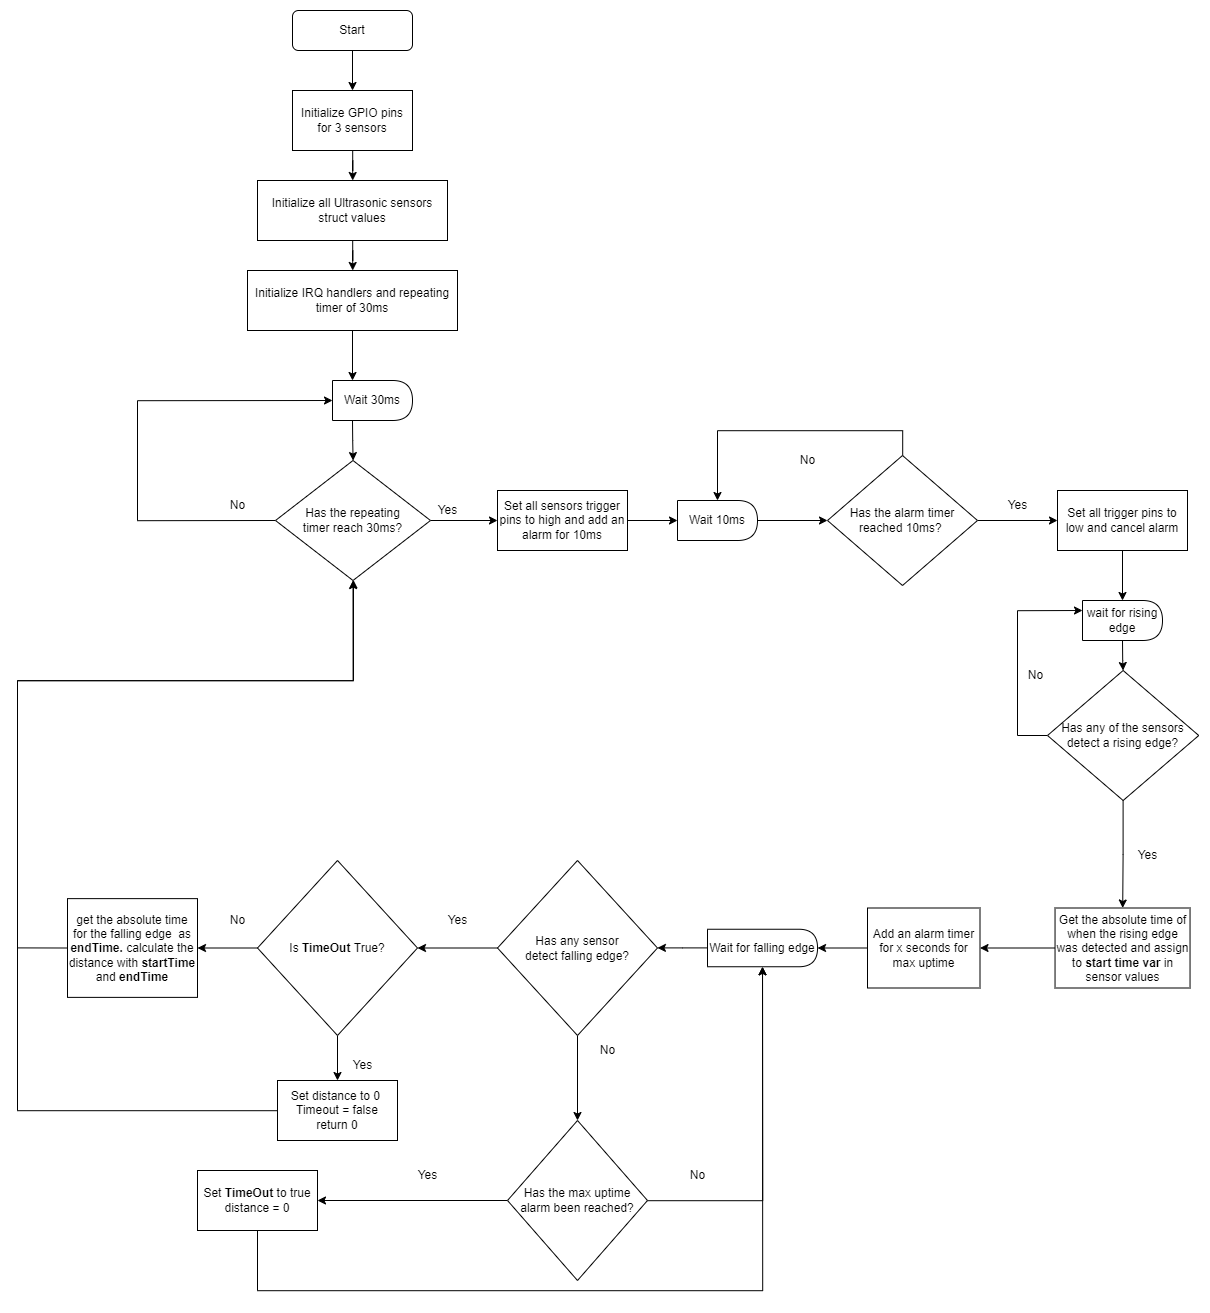

The diagram above was exported from draw.io. Its source (the exported page's mxGraphModel, read from the mxfile embedded in the PNG):
<mxGraphModel dx="3128" dy="2972" grid="0" gridSize="10" guides="1" tooltips="1" connect="1" arrows="1" fold="1" page="1" pageScale="1" pageWidth="850" pageHeight="1100" math="0" shadow="0">
  <root>
    <mxCell id="0" />
    <mxCell id="1" parent="0" />
    <mxCell id="A54bjP0hu72TpuVOGW0H-3" style="edgeStyle=orthogonalEdgeStyle;rounded=0;orthogonalLoop=1;jettySize=auto;html=1;" parent="1" source="x7JPyuJLtE3rdUK_rJYp-1" target="x7JPyuJLtE3rdUK_rJYp-2" edge="1">
      <mxGeometry relative="1" as="geometry" />
    </mxCell>
    <mxCell id="x7JPyuJLtE3rdUK_rJYp-1" value="Start" style="rounded=1;whiteSpace=wrap;html=1;" parent="1" vertex="1">
      <mxGeometry x="391" y="-915" width="120" height="40" as="geometry" />
    </mxCell>
    <mxCell id="A54bjP0hu72TpuVOGW0H-2" style="edgeStyle=orthogonalEdgeStyle;rounded=0;orthogonalLoop=1;jettySize=auto;html=1;" parent="1" source="x7JPyuJLtE3rdUK_rJYp-2" target="A54bjP0hu72TpuVOGW0H-1" edge="1">
      <mxGeometry relative="1" as="geometry" />
    </mxCell>
    <mxCell id="x7JPyuJLtE3rdUK_rJYp-2" value="Initialize GPIO pins for 3 sensors" style="rounded=0;whiteSpace=wrap;html=1;" parent="1" vertex="1">
      <mxGeometry x="391" y="-835" width="120" height="60" as="geometry" />
    </mxCell>
    <mxCell id="A54bjP0hu72TpuVOGW0H-5" style="edgeStyle=orthogonalEdgeStyle;rounded=0;orthogonalLoop=1;jettySize=auto;html=1;" parent="1" source="A54bjP0hu72TpuVOGW0H-1" target="A54bjP0hu72TpuVOGW0H-4" edge="1">
      <mxGeometry relative="1" as="geometry" />
    </mxCell>
    <mxCell id="A54bjP0hu72TpuVOGW0H-1" value="Initialize all Ultrasonic sensors struct values" style="rounded=0;whiteSpace=wrap;html=1;" parent="1" vertex="1">
      <mxGeometry x="356" y="-745" width="190" height="60" as="geometry" />
    </mxCell>
    <mxCell id="A54bjP0hu72TpuVOGW0H-11" style="edgeStyle=orthogonalEdgeStyle;rounded=0;orthogonalLoop=1;jettySize=auto;html=1;entryX=0.25;entryY=0;entryDx=0;entryDy=0;" parent="1" source="A54bjP0hu72TpuVOGW0H-4" target="eVBLiydVlCxmGlqHHG1k-2" edge="1">
      <mxGeometry relative="1" as="geometry">
        <mxPoint x="451.5" y="-565" as="targetPoint" />
      </mxGeometry>
    </mxCell>
    <mxCell id="A54bjP0hu72TpuVOGW0H-4" value="Initialize IRQ handlers and repeating timer of 30ms" style="rounded=0;whiteSpace=wrap;html=1;" parent="1" vertex="1">
      <mxGeometry x="346" y="-655" width="210" height="60" as="geometry" />
    </mxCell>
    <mxCell id="A54bjP0hu72TpuVOGW0H-15" style="edgeStyle=orthogonalEdgeStyle;rounded=0;orthogonalLoop=1;jettySize=auto;html=1;exitX=0;exitY=0.5;exitDx=0;exitDy=0;entryX=0;entryY=0.5;entryDx=0;entryDy=0;" parent="1" source="A54bjP0hu72TpuVOGW0H-6" target="eVBLiydVlCxmGlqHHG1k-2" edge="1">
      <mxGeometry relative="1" as="geometry">
        <Array as="points">
          <mxPoint x="236" y="-405" />
          <mxPoint x="236" y="-525" />
        </Array>
        <mxPoint x="421.5" y="-525" as="targetPoint" />
      </mxGeometry>
    </mxCell>
    <mxCell id="A54bjP0hu72TpuVOGW0H-17" style="edgeStyle=orthogonalEdgeStyle;rounded=0;orthogonalLoop=1;jettySize=auto;html=1;" parent="1" source="A54bjP0hu72TpuVOGW0H-6" target="A54bjP0hu72TpuVOGW0H-16" edge="1">
      <mxGeometry relative="1" as="geometry" />
    </mxCell>
    <mxCell id="A54bjP0hu72TpuVOGW0H-6" value="Has the repeating &lt;br&gt;timer reach 30ms?" style="rhombus;whiteSpace=wrap;html=1;" parent="1" vertex="1">
      <mxGeometry x="374" y="-465" width="155" height="120" as="geometry" />
    </mxCell>
    <mxCell id="A54bjP0hu72TpuVOGW0H-12" style="edgeStyle=orthogonalEdgeStyle;rounded=0;orthogonalLoop=1;jettySize=auto;html=1;exitX=0.25;exitY=1;exitDx=0;exitDy=0;" parent="1" source="eVBLiydVlCxmGlqHHG1k-2" target="A54bjP0hu72TpuVOGW0H-6" edge="1">
      <mxGeometry relative="1" as="geometry">
        <mxPoint x="451.5" y="-485" as="sourcePoint" />
      </mxGeometry>
    </mxCell>
    <mxCell id="A54bjP0hu72TpuVOGW0H-14" value="No" style="text;html=1;align=center;verticalAlign=middle;resizable=0;points=[];autosize=1;strokeColor=none;fillColor=none;" parent="1" vertex="1">
      <mxGeometry x="316" y="-435" width="40" height="30" as="geometry" />
    </mxCell>
    <mxCell id="A54bjP0hu72TpuVOGW0H-22" style="edgeStyle=orthogonalEdgeStyle;rounded=0;orthogonalLoop=1;jettySize=auto;html=1;" parent="1" source="A54bjP0hu72TpuVOGW0H-16" target="A54bjP0hu72TpuVOGW0H-21" edge="1">
      <mxGeometry relative="1" as="geometry" />
    </mxCell>
    <mxCell id="A54bjP0hu72TpuVOGW0H-16" value="Set all sensors trigger pins to high and add an alarm for 10ms" style="rounded=0;whiteSpace=wrap;html=1;" parent="1" vertex="1">
      <mxGeometry x="596" y="-435" width="130" height="60" as="geometry" />
    </mxCell>
    <mxCell id="A54bjP0hu72TpuVOGW0H-18" value="Yes" style="text;html=1;align=center;verticalAlign=middle;resizable=0;points=[];autosize=1;strokeColor=none;fillColor=none;" parent="1" vertex="1">
      <mxGeometry x="526" y="-430" width="40" height="30" as="geometry" />
    </mxCell>
    <mxCell id="eVBLiydVlCxmGlqHHG1k-2" value="Wait 30ms" style="shape=delay;whiteSpace=wrap;html=1;" parent="1" vertex="1">
      <mxGeometry x="431" y="-545" width="80" height="40" as="geometry" />
    </mxCell>
    <mxCell id="A54bjP0hu72TpuVOGW0H-24" value="" style="edgeStyle=orthogonalEdgeStyle;rounded=0;orthogonalLoop=1;jettySize=auto;html=1;" parent="1" source="A54bjP0hu72TpuVOGW0H-21" target="A54bjP0hu72TpuVOGW0H-23" edge="1">
      <mxGeometry relative="1" as="geometry" />
    </mxCell>
    <mxCell id="A54bjP0hu72TpuVOGW0H-21" value="Wait 10ms" style="shape=delay;whiteSpace=wrap;html=1;" parent="1" vertex="1">
      <mxGeometry x="776" y="-425" width="80" height="40" as="geometry" />
    </mxCell>
    <mxCell id="A54bjP0hu72TpuVOGW0H-25" style="edgeStyle=orthogonalEdgeStyle;rounded=0;orthogonalLoop=1;jettySize=auto;html=1;entryX=0.5;entryY=0;entryDx=0;entryDy=0;" parent="1" source="A54bjP0hu72TpuVOGW0H-23" target="A54bjP0hu72TpuVOGW0H-21" edge="1">
      <mxGeometry relative="1" as="geometry">
        <Array as="points">
          <mxPoint x="1001" y="-495" />
          <mxPoint x="816" y="-495" />
        </Array>
      </mxGeometry>
    </mxCell>
    <mxCell id="A54bjP0hu72TpuVOGW0H-28" style="edgeStyle=orthogonalEdgeStyle;rounded=0;orthogonalLoop=1;jettySize=auto;html=1;entryX=0;entryY=0.5;entryDx=0;entryDy=0;" parent="1" source="A54bjP0hu72TpuVOGW0H-23" target="A54bjP0hu72TpuVOGW0H-27" edge="1">
      <mxGeometry relative="1" as="geometry" />
    </mxCell>
    <mxCell id="A54bjP0hu72TpuVOGW0H-23" value="Has the alarm timer &lt;br&gt;reached 10ms?&amp;nbsp;" style="rhombus;whiteSpace=wrap;html=1;" parent="1" vertex="1">
      <mxGeometry x="926" y="-470" width="150" height="130" as="geometry" />
    </mxCell>
    <mxCell id="A54bjP0hu72TpuVOGW0H-26" value="No" style="text;html=1;align=center;verticalAlign=middle;resizable=0;points=[];autosize=1;strokeColor=none;fillColor=none;" parent="1" vertex="1">
      <mxGeometry x="886" y="-480" width="40" height="30" as="geometry" />
    </mxCell>
    <mxCell id="A54bjP0hu72TpuVOGW0H-34" style="edgeStyle=orthogonalEdgeStyle;rounded=0;orthogonalLoop=1;jettySize=auto;html=1;entryX=0.5;entryY=0;entryDx=0;entryDy=0;" parent="1" source="A54bjP0hu72TpuVOGW0H-27" target="A54bjP0hu72TpuVOGW0H-33" edge="1">
      <mxGeometry relative="1" as="geometry" />
    </mxCell>
    <mxCell id="A54bjP0hu72TpuVOGW0H-27" value="Set all trigger pins to low and cancel alarm" style="rounded=0;whiteSpace=wrap;html=1;" parent="1" vertex="1">
      <mxGeometry x="1156" y="-435" width="130" height="60" as="geometry" />
    </mxCell>
    <mxCell id="A54bjP0hu72TpuVOGW0H-29" value="Yes" style="text;html=1;align=center;verticalAlign=middle;resizable=0;points=[];autosize=1;strokeColor=none;fillColor=none;" parent="1" vertex="1">
      <mxGeometry x="1096" y="-435" width="40" height="30" as="geometry" />
    </mxCell>
    <mxCell id="A54bjP0hu72TpuVOGW0H-39" value="" style="edgeStyle=orthogonalEdgeStyle;rounded=0;orthogonalLoop=1;jettySize=auto;html=1;" parent="1" source="A54bjP0hu72TpuVOGW0H-30" target="A54bjP0hu72TpuVOGW0H-38" edge="1">
      <mxGeometry relative="1" as="geometry" />
    </mxCell>
    <mxCell id="wnrRs024M-gIrq1J5IWT-1" style="edgeStyle=orthogonalEdgeStyle;rounded=0;orthogonalLoop=1;jettySize=auto;html=1;entryX=0;entryY=0.25;entryDx=0;entryDy=0;" parent="1" source="A54bjP0hu72TpuVOGW0H-30" target="A54bjP0hu72TpuVOGW0H-33" edge="1">
      <mxGeometry relative="1" as="geometry">
        <Array as="points">
          <mxPoint x="1116" y="-190" />
          <mxPoint x="1116" y="-315" />
        </Array>
      </mxGeometry>
    </mxCell>
    <mxCell id="A54bjP0hu72TpuVOGW0H-30" value="Has any of the sensors detect a rising edge?" style="rhombus;whiteSpace=wrap;html=1;rounded=0;" parent="1" vertex="1">
      <mxGeometry x="1146" y="-255" width="151.25" height="130" as="geometry" />
    </mxCell>
    <mxCell id="A54bjP0hu72TpuVOGW0H-37" style="edgeStyle=orthogonalEdgeStyle;rounded=0;orthogonalLoop=1;jettySize=auto;html=1;exitX=0.5;exitY=1;exitDx=0;exitDy=0;" parent="1" source="A54bjP0hu72TpuVOGW0H-33" target="A54bjP0hu72TpuVOGW0H-30" edge="1">
      <mxGeometry relative="1" as="geometry" />
    </mxCell>
    <mxCell id="A54bjP0hu72TpuVOGW0H-33" value="wait for rising edge" style="shape=delay;whiteSpace=wrap;html=1;" parent="1" vertex="1">
      <mxGeometry x="1181" y="-325" width="80" height="40" as="geometry" />
    </mxCell>
    <mxCell id="A54bjP0hu72TpuVOGW0H-36" value="No" style="text;html=1;align=center;verticalAlign=middle;resizable=0;points=[];autosize=1;strokeColor=none;fillColor=none;" parent="1" vertex="1">
      <mxGeometry x="1113.54" y="-265" width="40" height="30" as="geometry" />
    </mxCell>
    <mxCell id="wnrRs024M-gIrq1J5IWT-4" style="edgeStyle=orthogonalEdgeStyle;rounded=0;orthogonalLoop=1;jettySize=auto;html=1;" parent="1" source="A54bjP0hu72TpuVOGW0H-38" target="wnrRs024M-gIrq1J5IWT-2" edge="1">
      <mxGeometry relative="1" as="geometry" />
    </mxCell>
    <mxCell id="A54bjP0hu72TpuVOGW0H-38" value="Get the absolute time of when the rising edge was detected and assign to &lt;b&gt;start time var &lt;/b&gt;in sensor values" style="whiteSpace=wrap;html=1;rounded=0;" parent="1" vertex="1">
      <mxGeometry x="1153.54" y="-17.5" width="135" height="80" as="geometry" />
    </mxCell>
    <mxCell id="A54bjP0hu72TpuVOGW0H-40" value="Yes" style="text;html=1;align=center;verticalAlign=middle;resizable=0;points=[];autosize=1;strokeColor=none;fillColor=none;" parent="1" vertex="1">
      <mxGeometry x="1226" y="-85" width="40" height="30" as="geometry" />
    </mxCell>
    <mxCell id="wnrRs024M-gIrq1J5IWT-31" style="edgeStyle=orthogonalEdgeStyle;rounded=0;orthogonalLoop=1;jettySize=auto;html=1;entryX=1;entryY=0.5;entryDx=0;entryDy=0;" parent="1" source="wnrRs024M-gIrq1J5IWT-2" target="wnrRs024M-gIrq1J5IWT-30" edge="1">
      <mxGeometry relative="1" as="geometry" />
    </mxCell>
    <mxCell id="wnrRs024M-gIrq1J5IWT-2" value="Add an alarm timer for x seconds for max uptime" style="whiteSpace=wrap;html=1;rounded=0;" parent="1" vertex="1">
      <mxGeometry x="966" y="-17.5" width="112.5" height="80" as="geometry" />
    </mxCell>
    <mxCell id="wnrRs024M-gIrq1J5IWT-29" value="" style="edgeStyle=orthogonalEdgeStyle;rounded=0;orthogonalLoop=1;jettySize=auto;html=1;" parent="1" source="wnrRs024M-gIrq1J5IWT-26" target="wnrRs024M-gIrq1J5IWT-28" edge="1">
      <mxGeometry relative="1" as="geometry" />
    </mxCell>
    <mxCell id="wnrRs024M-gIrq1J5IWT-43" value="" style="edgeStyle=orthogonalEdgeStyle;rounded=0;orthogonalLoop=1;jettySize=auto;html=1;" parent="1" source="wnrRs024M-gIrq1J5IWT-26" target="wnrRs024M-gIrq1J5IWT-42" edge="1">
      <mxGeometry relative="1" as="geometry" />
    </mxCell>
    <mxCell id="wnrRs024M-gIrq1J5IWT-26" value="Has any sensor &lt;br&gt;detect falling edge?" style="rhombus;whiteSpace=wrap;html=1;rounded=0;" parent="1" vertex="1">
      <mxGeometry x="596" y="-65" width="160" height="175" as="geometry" />
    </mxCell>
    <mxCell id="wnrRs024M-gIrq1J5IWT-35" style="edgeStyle=orthogonalEdgeStyle;rounded=0;orthogonalLoop=1;jettySize=auto;html=1;entryX=0.5;entryY=1;entryDx=0;entryDy=0;" parent="1" source="wnrRs024M-gIrq1J5IWT-28" target="wnrRs024M-gIrq1J5IWT-30" edge="1">
      <mxGeometry relative="1" as="geometry" />
    </mxCell>
    <mxCell id="wnrRs024M-gIrq1J5IWT-38" value="" style="edgeStyle=orthogonalEdgeStyle;rounded=0;orthogonalLoop=1;jettySize=auto;html=1;" parent="1" source="wnrRs024M-gIrq1J5IWT-28" target="wnrRs024M-gIrq1J5IWT-37" edge="1">
      <mxGeometry relative="1" as="geometry" />
    </mxCell>
    <mxCell id="wnrRs024M-gIrq1J5IWT-28" value="Has the max uptime alarm been reached?" style="rhombus;whiteSpace=wrap;html=1;rounded=0;" parent="1" vertex="1">
      <mxGeometry x="606" y="195" width="140" height="160" as="geometry" />
    </mxCell>
    <mxCell id="6v_NvFehc7__7BAbuClH-9" value="" style="edgeStyle=orthogonalEdgeStyle;rounded=0;orthogonalLoop=1;jettySize=auto;html=1;" parent="1" source="wnrRs024M-gIrq1J5IWT-30" target="wnrRs024M-gIrq1J5IWT-26" edge="1">
      <mxGeometry relative="1" as="geometry" />
    </mxCell>
    <mxCell id="wnrRs024M-gIrq1J5IWT-30" value="Wait for falling edge" style="shape=delay;whiteSpace=wrap;html=1;" parent="1" vertex="1">
      <mxGeometry x="806" y="3.75" width="110.04" height="37.5" as="geometry" />
    </mxCell>
    <mxCell id="wnrRs024M-gIrq1J5IWT-36" value="No" style="text;html=1;align=center;verticalAlign=middle;resizable=0;points=[];autosize=1;strokeColor=none;fillColor=none;" parent="1" vertex="1">
      <mxGeometry x="776" y="235" width="40" height="30" as="geometry" />
    </mxCell>
    <mxCell id="wnrRs024M-gIrq1J5IWT-52" style="edgeStyle=orthogonalEdgeStyle;rounded=0;orthogonalLoop=1;jettySize=auto;html=1;entryX=0.5;entryY=1;entryDx=0;entryDy=0;" parent="1" source="wnrRs024M-gIrq1J5IWT-37" target="wnrRs024M-gIrq1J5IWT-30" edge="1">
      <mxGeometry relative="1" as="geometry">
        <Array as="points">
          <mxPoint x="356" y="365" />
          <mxPoint x="861" y="365" />
        </Array>
      </mxGeometry>
    </mxCell>
    <mxCell id="wnrRs024M-gIrq1J5IWT-37" value="Set &lt;b&gt;TimeOut &lt;/b&gt;to true&lt;br&gt;distance = 0" style="whiteSpace=wrap;html=1;rounded=0;" parent="1" vertex="1">
      <mxGeometry x="296" y="245" width="120" height="60" as="geometry" />
    </mxCell>
    <mxCell id="wnrRs024M-gIrq1J5IWT-46" value="" style="edgeStyle=orthogonalEdgeStyle;rounded=0;orthogonalLoop=1;jettySize=auto;html=1;" parent="1" source="wnrRs024M-gIrq1J5IWT-42" target="wnrRs024M-gIrq1J5IWT-45" edge="1">
      <mxGeometry relative="1" as="geometry" />
    </mxCell>
    <mxCell id="wnrRs024M-gIrq1J5IWT-49" style="edgeStyle=orthogonalEdgeStyle;rounded=0;orthogonalLoop=1;jettySize=auto;html=1;" parent="1" source="wnrRs024M-gIrq1J5IWT-42" target="wnrRs024M-gIrq1J5IWT-48" edge="1">
      <mxGeometry relative="1" as="geometry" />
    </mxCell>
    <mxCell id="wnrRs024M-gIrq1J5IWT-42" value="Is &lt;b&gt;TimeOut &lt;/b&gt;True?" style="rhombus;whiteSpace=wrap;html=1;rounded=0;" parent="1" vertex="1">
      <mxGeometry x="356" y="-65" width="160" height="175" as="geometry" />
    </mxCell>
    <mxCell id="wnrRs024M-gIrq1J5IWT-44" value="No" style="text;html=1;align=center;verticalAlign=middle;resizable=0;points=[];autosize=1;strokeColor=none;fillColor=none;" parent="1" vertex="1">
      <mxGeometry x="686" y="110" width="40" height="30" as="geometry" />
    </mxCell>
    <mxCell id="6v_NvFehc7__7BAbuClH-12" style="edgeStyle=orthogonalEdgeStyle;rounded=0;orthogonalLoop=1;jettySize=auto;html=1;exitX=0;exitY=0.5;exitDx=0;exitDy=0;entryX=0.5;entryY=1;entryDx=0;entryDy=0;" parent="1" source="wnrRs024M-gIrq1J5IWT-45" target="A54bjP0hu72TpuVOGW0H-6" edge="1">
      <mxGeometry relative="1" as="geometry">
        <Array as="points">
          <mxPoint x="116" y="23" />
          <mxPoint x="116" y="-245" />
          <mxPoint x="452" y="-245" />
        </Array>
      </mxGeometry>
    </mxCell>
    <mxCell id="wnrRs024M-gIrq1J5IWT-45" value="get the absolute time for the falling edge&amp;nbsp; as &lt;b&gt;endTime.&lt;/b&gt;&amp;nbsp;calculate the distance with &lt;b&gt;startTime &lt;/b&gt;and &lt;b&gt;endTime&lt;/b&gt;" style="whiteSpace=wrap;html=1;rounded=0;" parent="1" vertex="1">
      <mxGeometry x="166" y="-26.869999999999997" width="130" height="98.75" as="geometry" />
    </mxCell>
    <mxCell id="6v_NvFehc7__7BAbuClH-11" value="Yes" style="text;html=1;align=center;verticalAlign=middle;resizable=0;points=[];autosize=1;strokeColor=none;fillColor=none;" parent="1" vertex="1">
      <mxGeometry x="506" y="235" width="40" height="30" as="geometry" />
    </mxCell>
    <mxCell id="wnrRs024M-gIrq1J5IWT-50" style="edgeStyle=orthogonalEdgeStyle;rounded=0;orthogonalLoop=1;jettySize=auto;html=1;" parent="1" source="wnrRs024M-gIrq1J5IWT-48" target="A54bjP0hu72TpuVOGW0H-6" edge="1">
      <mxGeometry relative="1" as="geometry">
        <Array as="points">
          <mxPoint x="116" y="185" />
          <mxPoint x="116" y="-245" />
          <mxPoint x="452" y="-245" />
        </Array>
      </mxGeometry>
    </mxCell>
    <mxCell id="wnrRs024M-gIrq1J5IWT-48" value="Set distance to 0&amp;nbsp;&lt;br&gt;Timeout = false&lt;br&gt;return 0" style="whiteSpace=wrap;html=1;rounded=0;" parent="1" vertex="1">
      <mxGeometry x="376" y="155" width="120" height="60" as="geometry" />
    </mxCell>
    <mxCell id="wnrRs024M-gIrq1J5IWT-53" value="Yes" style="text;html=1;align=center;verticalAlign=middle;resizable=0;points=[];autosize=1;strokeColor=none;fillColor=none;" parent="1" vertex="1">
      <mxGeometry x="536" y="-20" width="40" height="30" as="geometry" />
    </mxCell>
    <mxCell id="wnrRs024M-gIrq1J5IWT-54" value="Yes" style="text;html=1;align=center;verticalAlign=middle;resizable=0;points=[];autosize=1;strokeColor=none;fillColor=none;" parent="1" vertex="1">
      <mxGeometry x="441" y="125" width="40" height="30" as="geometry" />
    </mxCell>
    <mxCell id="wnrRs024M-gIrq1J5IWT-55" value="No" style="text;html=1;align=center;verticalAlign=middle;resizable=0;points=[];autosize=1;strokeColor=none;fillColor=none;" parent="1" vertex="1">
      <mxGeometry x="316" y="-20" width="40" height="30" as="geometry" />
    </mxCell>
  </root>
</mxGraphModel>